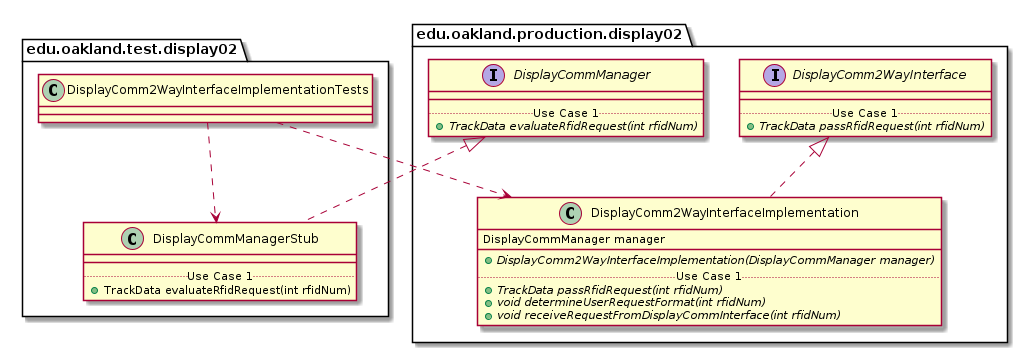

The diagram above was rendered by PlantUML. Its source (embedded in the PNG):
@startuml DisplayComm2WayInterfaceImplementationTests_Closure


package edu.oakland.test.display02 {
    class DisplayComm2WayInterfaceImplementationTests {

    }
}




package edu.oakland.test.display02 {
    class DisplayCommManagerStub {
        __
        .. Use Case 1 ..
        + TrackData evaluateRfidRequest(int rfidNum)
    }
}




package edu.oakland.production.display02 {
    interface DisplayCommManager {
        __
        .. Use Case 1 ..
        {abstract} + TrackData evaluateRfidRequest(int rfidNum)
    }
}






DisplayCommManagerStub .up.|> DisplayCommManager



DisplayComm2WayInterfaceImplementationTests ..> DisplayCommManagerStub



package edu.oakland.production.display02 {
    class DisplayComm2WayInterfaceImplementation {
        DisplayCommManager manager
        __
        {abstract} + DisplayComm2WayInterfaceImplementation(DisplayCommManager manager)
        .. Use Case 1 ..
        {abstract} + TrackData passRfidRequest(int rfidNum)
        {abstract} + void determineUserRequestFormat(int rfidNum)
        {abstract} + void receiveRequestFromDisplayCommInterface(int rfidNum)
    }
}




package edu.oakland.production.display02 {
    interface DisplayComm2WayInterface {
        __
        .. Use Case 1 ..
        {abstract} + TrackData passRfidRequest(int rfidNum)
    }
}






DisplayComm2WayInterfaceImplementation .up.|> DisplayComm2WayInterface





DisplayComm2WayInterfaceImplementationTests ..> DisplayComm2WayInterfaceImplementation



@enduml